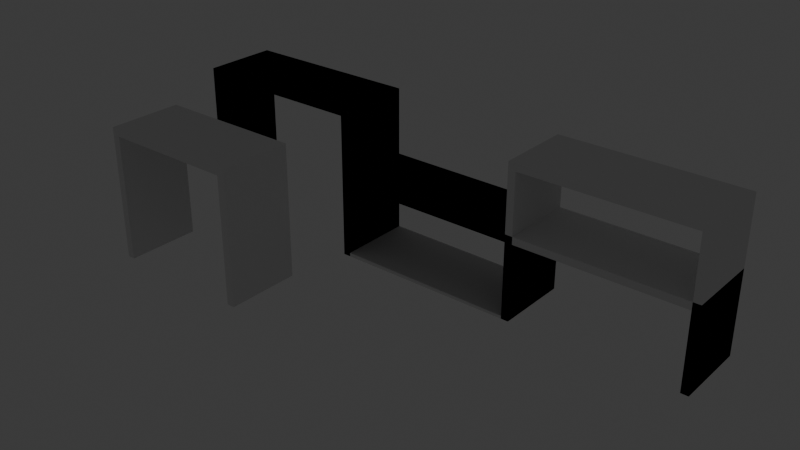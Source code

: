 # Source: estanteria3.blend  (saved by Blender 4.2.66; exported with 4.5.12 LTS)
import bpy
from mathutils import Matrix  # noqa: F401  (used for matrix-valued properties, if any)

bpy.ops.wm.read_factory_settings(use_empty=True)
scene = bpy.context.scene
scene.name = 'Scene'

# ---- collections
col_collection = bpy.data.collections.new('Collection'); scene.collection.children.link(col_collection)

# ---- world
world_world = bpy.data.worlds.new('World'); scene.world = world_world
world_world.use_nodes = True; world_world.node_tree.nodes.clear()
_N = world_world.node_tree.nodes; _L = world_world.node_tree.links
n0 = _N.new('ShaderNodeOutputWorld'); n0.name = 'World Output'; n0.location = (300, 300)
n1 = _N.new('ShaderNodeBackground'); n1.name = 'Background'; n1.location = (10, 300)
n1.inputs[0].default_value = (0.05088, 0.05088, 0.05088, 1.0)
_L.new(n1.outputs[0], n0.inputs[0])
n0.is_active_output = True
world_world.color = (0.05088, 0.05088, 0.05088)
world_world.use_sun_shadow = False
world_world.sun_shadow_jitter_overblur = 0.0

# ---- lights
light_light = bpy.data.lights.new('Light', 'POINT')
light_light.transmission_factor = 0.0
light_light.use_soft_falloff = False
light_light.energy = 1000.0
light_light.shadow_soft_size = 0.1
light_light.shadow_maximum_resolution = 0.006
light_light.use_absolute_resolution = True

# ---- meshes
me_cube_001 = bpy.data.meshes.new('Cube.001')
me_cube_001.from_pydata([(0.0, 40.0, 0.5), (0.0, 40.0, 4.5), (0.0, 0.0, 0.5), (0.0, 0.0, 4.5), (0.0, 0.0, 0.5), (0.0, 40.0, 0.5), (0.0, 0.0, 4.5), (0.0, 40.0, 4.5), (-52.0, 40.0, 4.5), (-52.0, 0.0, 4.5), (-52.0, 40.0, 0.5), (-52.0, 0.0, 0.5), (-145.0, 40.0, 4.5), (-145.0, 0.0, 4.5), (-145.0, 40.0, 0.5), (-145.0, 0.0, 0.5), (-47.99, 40.0, 0.5), (-47.99, 40.0, 4.5), (-47.99, 0.0, 0.5), (-47.99, 0.0, 4.5), (-141.0, 0.0, 4.5), (-141.0, 0.0, 0.5), (-141.0, 40.0, 4.5), (-141.0, 40.0, 0.5), (-52.0, 40.0, -40.5), (-52.0, 0.0, -40.5), (-47.99, 40.0, -40.5), (-47.99, 0.0, -40.5), (-145.0, 40.0, -40.5), (-145.0, 0.0, -40.5), (-141.0, 40.0, -40.5), (-141.0, 0.0, -40.5), (-52.0, 40.0, 36.93), (-52.0, 0.0, 36.93), (-47.99, 0.0, 36.93), (-145.0, 40.0, 36.93), (-145.0, 0.0, 36.93), (-141.0, 0.0, 36.93), (-141.0, 40.0, 36.93), (-47.99, 40.0, 36.93), (-52.0, 40.0, 40.93), (-52.0, 0.0, 40.93), (-47.99, 0.0, 40.93), (-145.0, 40.0, 40.93), (-145.0, 0.0, 40.93), (-141.0, 0.0, 40.93), (-141.0, 40.0, 40.93), (-47.99, 40.0, 40.93), (52.0, 40.0, 4.5), (52.0, 0.0, 4.5), (52.0, 40.0, 0.5), (52.0, 0.0, 0.5), (145.0, 40.0, 4.5), (145.0, 0.0, 4.5), (145.0, 40.0, 0.5), (145.0, 0.0, 0.5), (47.99, 40.0, 0.5), (47.99, 40.0, 4.5), (47.99, 0.0, 0.5), (47.99, 0.0, 4.5), (141.0, 0.0, 4.5), (141.0, 0.0, 0.5), (141.0, 40.0, 4.5), (141.0, 40.0, 0.5), (52.0, 40.0, -40.5), (52.0, 0.0, -40.5), (47.99, 40.0, -40.5), (47.99, 0.0, -40.5), (145.0, 40.0, -40.5), (145.0, 0.0, -40.5), (141.0, 40.0, -40.5), (141.0, 0.0, -40.5), (-52.0, 0.0, -38.5), (-47.99, 0.0, -38.5), (-47.99, 40.0, -38.5), (-52.0, 40.0, -38.5), (52.0, 0.0, -38.93), (47.99, 0.0, -38.93), (47.99, 40.0, -38.93), (52.0, 40.0, -38.93)], [], [(6, 4, 5, 7), (3, 2, 0, 1), (21, 20, 13, 15), (17, 16, 10, 8), (73, 72, 25, 27), (18, 19, 9, 11), (17, 8, 32, 39), (13, 12, 14, 15), (9, 19, 34, 33), (22, 23, 14, 12), (23, 21, 31, 30), (3, 1, 17, 19), (2, 3, 19, 18), (0, 2, 18, 16), (1, 0, 16, 17), (26, 27, 25, 24), (30, 31, 29, 28), (14, 23, 30, 28), (75, 74, 26, 24), (27, 26, 66, 67), (15, 14, 28, 29), (21, 15, 29, 31), (72, 75, 24, 25), (21, 23, 22, 20), (39, 32, 40, 47), (46, 40, 32, 38), (13, 20, 37, 36), (19, 17, 39, 34), (12, 13, 36, 35), (20, 22, 38, 37), (22, 12, 35, 38), (8, 9, 33, 32), (42, 47, 40, 41), (45, 46, 43, 44), (36, 37, 45, 44), (33, 34, 42, 41), (34, 39, 47, 42), (38, 35, 43, 46), (35, 36, 44, 43), (33, 37, 38, 32), (37, 33, 41, 45), (41, 40, 46, 45), (9, 8, 10, 11), (61, 55, 53, 60), (57, 48, 50, 56), (77, 67, 65, 76), (58, 51, 49, 59), (53, 55, 54, 52), (62, 52, 54, 63), (63, 70, 71, 61), (3, 59, 57, 1), (2, 58, 59, 3), (0, 56, 58, 2), (1, 57, 56, 0), (66, 64, 65, 67), (70, 68, 69, 71), (54, 68, 70, 63), (79, 64, 66, 78), (55, 69, 68, 54), (61, 71, 69, 55), (76, 65, 64, 79), (63, 50, 48, 62), (59, 49, 48, 57), (51, 61, 60, 49), (62, 48, 49, 60), (52, 62, 60, 53), (63, 61, 51, 50), (11, 10, 75, 72), (16, 18, 73, 74), (10, 16, 74, 75), (18, 11, 72, 73), (51, 76, 79, 50), (56, 78, 77, 58), (50, 79, 78, 56), (58, 77, 76, 51), (74, 73, 77, 78), (26, 74, 78, 66), (73, 27, 67, 77)])
_uv = me_cube_001.uv_layers.new(name='UVMap')
_uv.uv.foreach_set('vector', [0.0, 0.0, 0.0, 0.0, 0.0, 0.0, 0.0, 0.0, 0.0, 0.0, 0.0, 0.0, 0.0, 0.0, 0.0, 0.0, 0.0, 0.0, 0.0, 0.0, 0.0, 0.0, 0.0, 0.0, 0.0, 0.0, 0.0, 0.0, 0.0, 0.0, 0.0, 0.0, 0.0, 0.0, 0.0, 0.0, 0.0, 0.0, 0.0, 0.0, 0.0, 0.0, 0.0, 0.0, 0.0, 0.0, 0.0, 0.0, 0.0, 0.0, 0.0, 0.0, 0.0, 0.0, 0.0, 0.0, 0.0, 0.0, 0.0, 0.0, 0.0, 0.0, 0.0, 0.0, 0.0, 0.0, 0.0, 0.0, 0.0, 0.0, 0.0, 0.0, 0.0, 0.0, 0.0, 0.0, 0.0, 0.0, 0.0, 0.0, 0.0, 0.0, 0.0, 0.0, 0.0, 0.0, 0.0, 0.0, 0.0, 0.0, 0.0, 0.0, 0.0, 0.0, 0.0, 0.0, 0.0, 0.0, 0.0, 0.0, 0.0, 0.0, 0.0, 0.0, 0.0, 0.0, 0.0, 0.0, 0.0, 0.0, 0.0, 0.0, 0.0, 0.0, 0.0, 0.0, 0.0, 0.0, 0.0, 0.0, 0.0, 0.0, 0.0, 0.0, 0.0, 0.0, 0.0, 0.0, 0.0, 0.0, 0.0, 0.0, 0.0, 0.0, 0.0, 0.0, 0.0, 0.0, 0.0, 0.0, 0.0, 0.0, 0.0, 0.0, 0.0, 0.0, 0.0, 0.0, 0.0, 0.0, 0.0, 0.0, 0.0, 0.0, 0.0, 0.0, 0.0, 0.0, 0.0, 0.0, 0.0, 0.0, 0.0, 0.0, 0.0, 0.0, 0.0, 0.0, 0.0, 0.0, 0.0, 0.0, 0.0, 0.0, 0.0, 0.0, 0.0, 0.0, 0.0, 0.0, 0.0, 0.0, 0.0, 0.0, 0.0, 0.0, 0.0, 0.0, 0.0, 0.0, 0.0, 0.0, 0.0, 0.0, 0.0, 0.0, 0.0, 0.0, 0.0, 0.0, 0.0, 0.0, 0.0, 0.0, 0.0, 0.0, 0.0, 0.0, 0.0, 0.0, 0.0, 0.0, 0.0, 0.0, 0.0, 0.0, 0.0, 0.0, 0.0, 0.0, 0.0, 0.0, 0.0, 0.0, 0.0, 0.0, 0.0, 0.0, 0.0, 0.0, 0.0, 0.0, 0.0, 0.0, 0.0, 0.0, 0.0, 0.0, 0.0, 0.0, 0.0, 0.0, 0.0, 0.0, 0.0, 0.0, 0.0, 0.0, 0.0, 0.0, 0.0, 0.0, 0.0, 0.0, 0.0, 0.0, 0.0, 0.0, 0.0, 0.0, 0.0, 0.0, 0.0, 0.0, 0.0, 0.0, 0.0, 0.0, 0.0, 0.0, 0.0, 0.0, 0.0, 0.0, 0.0, 0.0, 0.0, 0.0, 0.0, 0.0, 0.0, 0.0, 0.0, 0.0, 0.0, 0.0, 0.0, 0.0, 0.0, 0.0, 0.0, 0.0, 0.0, 0.0, 0.0, 0.0, 0.0, 0.0, 0.0, 0.0, 0.0, 0.0, 0.0, 0.0, 0.0, 0.0, 0.0, 0.0, 0.0, 0.0, 0.0, 0.0, 0.0, 0.0, 0.0, 0.0, 0.0, 0.0, 0.0, 0.0, 0.0, 0.0, 0.0, 0.0, 0.0, 0.0, 0.0, 0.0, 0.0, 0.0, 0.0, 0.0, 0.0, 0.0, 0.0, 0.0, 0.0, 0.0, 0.0, 0.0, 0.0, 0.0, 0.0, 0.0, 0.0, 0.0, 0.0, 0.0, 0.0, 0.0, 0.0, 0.0, 0.0, 0.0, 0.0, 0.0, 0.0, 0.0, 0.0, 0.0, 0.0, 0.0, 0.0, 0.0, 0.0, 0.0, 0.0, 0.0, 0.0, 0.0, 0.0, 0.0, 0.0, 0.0, 0.0, 0.0, 0.0, 0.0, 0.0, 0.0, 0.0, 0.0, 0.0, 0.0, 0.0, 0.0, 0.0, 0.0, 0.0, 0.0, 0.0, 0.0, 0.0, 0.0, 0.0, 0.0, 0.0, 0.0, 0.0, 0.0, 0.0, 0.0, 0.0, 0.0, 0.0, 0.0, 0.0, 0.0, 0.0, 0.0, 0.0, 0.0, 0.0, 0.0, 0.0, 0.0, 0.0, 0.0, 0.0, 0.0, 0.0, 0.0, 0.0, 0.0, 0.0, 0.0, 0.0, 0.0, 0.0, 0.0, 0.0, 0.0, 0.0, 0.0, 0.0, 0.0, 0.0, 0.0, 0.0, 0.0, 0.0, 0.0, 0.0, 0.0, 0.0, 0.0, 0.0, 0.0, 0.0, 0.0, 0.0, 0.0, 0.0, 0.0, 0.0, 0.0, 0.0, 0.0, 0.0, 0.0, 0.0, 0.0, 0.0, 0.0, 0.0, 0.0, 0.0, 0.0, 0.0, 0.0, 0.0, 0.0, 0.0, 0.0, 0.0, 0.0, 0.0, 0.0, 0.0, 0.0, 0.0, 0.0, 0.0, 0.0, 0.0, 0.0, 0.0, 0.0, 0.0, 0.0, 0.0, 0.0, 0.0, 0.0, 0.0, 0.0, 0.0, 0.0, 0.0, 0.0, 0.0, 0.0, 0.0, 0.0, 0.0, 0.0, 0.0, 0.0, 0.0, 0.0, 0.0, 0.0, 0.0, 0.0, 0.0, 0.0, 0.0, 0.0, 0.0, 0.0, 0.0, 0.0, 0.0, 0.0, 0.0, 0.0, 0.0, 0.0, 0.0, 0.0, 0.0, 0.0, 0.0, 0.0, 0.0, 0.0, 0.0, 0.0, 0.0, 0.0, 0.0, 0.0, 0.0, 0.0, 0.0, 0.0, 0.0, 0.0, 0.0, 0.0, 0.0, 0.0, 0.0, 0.0, 0.0, 0.0, 0.0, 0.0, 0.0, 0.0, 0.0, 0.0, 0.0, 0.0, 0.0, 0.0, 0.0, 0.0, 0.0, 0.0, 0.0, 0.0, 0.0, 0.0, 0.0, 0.0, 0.0, 0.0, 0.0, 0.0, 0.0, 0.0, 0.0, 0.0, 0.0, 0.0, 0.0, 0.0, 0.0, 0.0, 0.0, 0.0, 0.0, 0.0, 0.0, 0.0, 0.0, 0.0, 0.0, 0.0, 0.0, 0.0, 0.0, 0.0, 0.0, 0.0, 0.0, 0.0, 0.0, 0.0, 0.0, 0.0, 0.0, 0.0, 0.0, 0.0, 0.0, 0.0, 0.0, 0.0, 0.0, 0.0, 0.0, 0.0])
me_cube_001.update()
me_cube_002 = bpy.data.meshes.new('Cube.002')
me_cube_002.from_pydata([(0.0, 40.0, 0.5), (0.0, 40.0, 4.5), (0.0, 0.0, 0.5), (0.0, 0.0, 4.5), (0.0, 0.0, 0.5), (0.0, 40.0, 0.5), (0.0, 0.0, 4.5), (0.0, 40.0, 4.5), (-52.0, 40.0, 4.5), (-52.0, 0.0, 4.5), (-52.0, 40.0, 0.5), (-52.0, 0.0, 0.5), (-145.0, 40.0, 4.5), (-145.0, 0.0, 4.5), (-145.0, 40.0, 0.5), (-145.0, 0.0, 0.5), (-47.99, 40.0, 0.5), (-47.99, 40.0, 4.5), (-47.99, 0.0, 0.5), (-47.99, 0.0, 4.5), (-141.0, 0.0, 4.5), (-141.0, 0.0, 0.5), (-141.0, 40.0, 4.5), (-141.0, 40.0, 0.5), (-52.0, 40.0, -40.5), (-52.0, 0.0, -40.5), (-47.99, 40.0, -40.5), (-47.99, 0.0, -40.5), (-145.0, 40.0, -40.5), (-145.0, 0.0, -40.5), (-141.0, 40.0, -40.5), (-141.0, 0.0, -40.5), (-52.0, 40.0, 36.93), (-52.0, 0.0, 36.93), (-47.99, 0.0, 36.93), (-145.0, 40.0, 36.93), (-145.0, 0.0, 36.93), (-141.0, 0.0, 36.93), (-141.0, 40.0, 36.93), (-47.99, 40.0, 36.93), (-52.0, 40.0, 40.93), (-52.0, 0.0, 40.93), (-47.99, 0.0, 40.93), (-145.0, 40.0, 40.93), (-145.0, 0.0, 40.93), (-141.0, 0.0, 40.93), (-141.0, 40.0, 40.93), (-47.99, 40.0, 40.93)], [], [(6, 4, 5, 7), (3, 2, 0, 1), (21, 20, 13, 15), (17, 16, 10, 8), (18, 11, 25, 27), (18, 19, 9, 11), (17, 8, 32, 39), (13, 12, 14, 15), (9, 19, 34, 33), (22, 23, 14, 12), (23, 21, 31, 30), (3, 1, 17, 19), (2, 3, 19, 18), (0, 2, 18, 16), (1, 0, 16, 17), (26, 27, 25, 24), (30, 31, 29, 28), (14, 23, 30, 28), (10, 16, 26, 24), (16, 18, 27, 26), (15, 14, 28, 29), (21, 15, 29, 31), (11, 10, 24, 25), (21, 23, 22, 20), (39, 32, 40, 47), (46, 40, 32, 38), (13, 20, 37, 36), (19, 17, 39, 34), (12, 13, 36, 35), (20, 22, 38, 37), (22, 12, 35, 38), (8, 9, 33, 32), (42, 47, 40, 41), (45, 46, 43, 44), (36, 37, 45, 44), (33, 34, 42, 41), (34, 39, 47, 42), (38, 35, 43, 46), (35, 36, 44, 43), (33, 37, 38, 32), (37, 33, 41, 45), (41, 40, 46, 45), (9, 8, 10, 11)])
_uv = me_cube_002.uv_layers.new(name='UVMap')
_uv.uv.foreach_set('vector', [0.0, 0.0, 0.0, 0.0, 0.0, 0.0, 0.0, 0.0, 0.0, 0.0, 0.0, 0.0, 0.0, 0.0, 0.0, 0.0, 0.0, 0.0, 0.0, 0.0, 0.0, 0.0, 0.0, 0.0, 0.0, 0.0, 0.0, 0.0, 0.0, 0.0, 0.0, 0.0, 0.0, 0.0, 0.0, 0.0, 0.0, 0.0, 0.0, 0.0, 0.0, 0.0, 0.0, 0.0, 0.0, 0.0, 0.0, 0.0, 0.0, 0.0, 0.0, 0.0, 0.0, 0.0, 0.0, 0.0, 0.0, 0.0, 0.0, 0.0, 0.0, 0.0, 0.0, 0.0, 0.0, 0.0, 0.0, 0.0, 0.0, 0.0, 0.0, 0.0, 0.0, 0.0, 0.0, 0.0, 0.0, 0.0, 0.0, 0.0, 0.0, 0.0, 0.0, 0.0, 0.0, 0.0, 0.0, 0.0, 0.0, 0.0, 0.0, 0.0, 0.0, 0.0, 0.0, 0.0, 0.0, 0.0, 0.0, 0.0, 0.0, 0.0, 0.0, 0.0, 0.0, 0.0, 0.0, 0.0, 0.0, 0.0, 0.0, 0.0, 0.0, 0.0, 0.0, 0.0, 0.0, 0.0, 0.0, 0.0, 0.0, 0.0, 0.0, 0.0, 0.0, 0.0, 0.0, 0.0, 0.0, 0.0, 0.0, 0.0, 0.0, 0.0, 0.0, 0.0, 0.0, 0.0, 0.0, 0.0, 0.0, 0.0, 0.0, 0.0, 0.0, 0.0, 0.0, 0.0, 0.0, 0.0, 0.0, 0.0, 0.0, 0.0, 0.0, 0.0, 0.0, 0.0, 0.0, 0.0, 0.0, 0.0, 0.0, 0.0, 0.0, 0.0, 0.0, 0.0, 0.0, 0.0, 0.0, 0.0, 0.0, 0.0, 0.0, 0.0, 0.0, 0.0, 0.0, 0.0, 0.0, 0.0, 0.0, 0.0, 0.0, 0.0, 0.0, 0.0, 0.0, 0.0, 0.0, 0.0, 0.0, 0.0, 0.0, 0.0, 0.0, 0.0, 0.0, 0.0, 0.0, 0.0, 0.0, 0.0, 0.0, 0.0, 0.0, 0.0, 0.0, 0.0, 0.0, 0.0, 0.0, 0.0, 0.0, 0.0, 0.0, 0.0, 0.0, 0.0, 0.0, 0.0, 0.0, 0.0, 0.0, 0.0, 0.0, 0.0, 0.0, 0.0, 0.0, 0.0, 0.0, 0.0, 0.0, 0.0, 0.0, 0.0, 0.0, 0.0, 0.0, 0.0, 0.0, 0.0, 0.0, 0.0, 0.0, 0.0, 0.0, 0.0, 0.0, 0.0, 0.0, 0.0, 0.0, 0.0, 0.0, 0.0, 0.0, 0.0, 0.0, 0.0, 0.0, 0.0, 0.0, 0.0, 0.0, 0.0, 0.0, 0.0, 0.0, 0.0, 0.0, 0.0, 0.0, 0.0, 0.0, 0.0, 0.0, 0.0, 0.0, 0.0, 0.0, 0.0, 0.0, 0.0, 0.0, 0.0, 0.0, 0.0, 0.0, 0.0, 0.0, 0.0, 0.0, 0.0, 0.0, 0.0, 0.0, 0.0, 0.0, 0.0, 0.0, 0.0, 0.0, 0.0, 0.0, 0.0, 0.0, 0.0, 0.0, 0.0, 0.0, 0.0, 0.0, 0.0, 0.0, 0.0, 0.0, 0.0, 0.0, 0.0, 0.0, 0.0, 0.0, 0.0, 0.0, 0.0, 0.0, 0.0, 0.0, 0.0, 0.0, 0.0, 0.0, 0.0, 0.0, 0.0, 0.0, 0.0, 0.0, 0.0, 0.0, 0.0])
me_cube_002.update()
me_cube_003 = bpy.data.meshes.new('Cube.003')
me_cube_003.from_pydata([(-52.0, 40.0, 31.93), (-52.0, 0.0, 31.93), (-132.0, 0.0, 31.93), (-132.0, 40.0, 31.93), (-132.0, 0.0, 27.93), (-132.0, 40.0, 27.93), (-52.0, 0.0, 27.93), (-52.0, 40.0, 27.93), (-56.17, 40.0, 31.93), (-127.9, 40.0, 31.93), (-56.17, 0.0, 31.93), (-127.9, 0.0, 31.93), (-127.9, 40.0, 27.93), (-127.9, 0.0, 27.93), (-56.17, 40.0, 27.93), (-56.17, 0.0, 27.93), (-52.0, 40.0, -40.48), (-56.17, 40.0, -40.48), (-127.9, 0.0, -40.48), (-132.0, 0.0, -40.48), (-127.9, 40.0, -40.48), (-132.0, 40.0, -40.48), (-52.0, 0.0, -40.48), (-56.17, 0.0, -40.48)], [], [(4, 5, 21, 19), (12, 13, 18, 20), (11, 9, 3, 2), (1, 0, 8, 10), (10, 8, 9, 11), (15, 13, 12, 14), (8, 0, 7, 14), (3, 9, 12, 5), (10, 11, 13, 15), (9, 8, 14, 12), (0, 1, 6, 7), (11, 2, 4, 13), (1, 10, 15, 6), (2, 3, 5, 4), (22, 23, 17, 16), (18, 19, 21, 20), (13, 4, 19, 18), (7, 6, 22, 16), (15, 14, 17, 23), (5, 12, 20, 21), (6, 15, 23, 22), (14, 7, 16, 17)])
_uv = me_cube_003.uv_layers.new(name='UVMap')
_uv.uv.foreach_set('vector', [0.0, 0.0, 0.0, 0.0, 0.0, 0.0, 0.0, 0.0, 0.0, 0.0, 0.0, 0.0, 0.0, 0.0, 0.0, 0.0, 0.0, 0.0, 0.0, 0.0, 0.0, 0.0, 0.0, 0.0, 0.0, 0.0, 0.0, 0.0, 0.0, 0.0, 0.0, 0.0, 0.0, 0.0, 0.0, 0.0, 0.0, 0.0, 0.0, 0.0, 0.0, 0.0, 0.0, 0.0, 0.0, 0.0, 0.0, 0.0, 0.0, 0.0, 0.0, 0.0, 0.0, 0.0, 0.0, 0.0, 0.0, 0.0, 0.0, 0.0, 0.0, 0.0, 0.0, 0.0, 0.0, 0.0, 0.0, 0.0, 0.0, 0.0, 0.0, 0.0, 0.0, 0.0, 0.0, 0.0, 0.0, 0.0, 0.0, 0.0, 0.0, 0.0, 0.0, 0.0, 0.0, 0.0, 0.0, 0.0, 0.0, 0.0, 0.0, 0.0, 0.0, 0.0, 0.0, 0.0, 0.0, 0.0, 0.0, 0.0, 0.0, 0.0, 0.0, 0.0, 0.0, 0.0, 0.0, 0.0, 0.0, 0.0, 0.0, 0.0, 0.0, 0.0, 0.0, 0.0, 0.0, 0.0, 0.0, 0.0, 0.0, 0.0, 0.0, 0.0, 0.0, 0.0, 0.0, 0.0, 0.0, 0.0, 0.0, 0.0, 0.0, 0.0, 0.0, 0.0, 0.0, 0.0, 0.0, 0.0, 0.0, 0.0, 0.0, 0.0, 0.0, 0.0, 0.0, 0.0, 0.0, 0.0, 0.0, 0.0, 0.0, 0.0, 0.0, 0.0, 0.0, 0.0, 0.0, 0.0, 0.0, 0.0, 0.0, 0.0, 0.0, 0.0, 0.0, 0.0, 0.0, 0.0, 0.0, 0.0, 0.0, 0.0, 0.0, 0.0])
me_cube_003.update()

# ---- objects
ob_light = bpy.data.objects.new('Light', light_light)
ob_cube = bpy.data.objects.new('Cube', me_cube_001)
ob_cube_001 = bpy.data.objects.new('Cube.001', me_cube_002)
ob_cube_002 = bpy.data.objects.new('Cube.002', me_cube_003)

# ---- transforms, parenting, visibility, modifiers, constraints
ob_light.location = (4.076, 1.005, 5.904)
ob_light.rotation_euler = (0.6503, 0.05522, 1.866)
ob_light.lock_rotations_4d = False
ob_light.empty_display_type = 'ARROWS'
ob_light.color = (0.0, 0.0, 0.0, 0.0)
ob_light.lineart.crease_threshold = 0.0
ob_cube.location = (0.0, 0.0, 0.0)
ob_cube_001.location = (0.0, 0.0, 0.0)
_m = ob_cube_001.modifiers.new('Mirror', 'MIRROR')
_m.use_clip = True
ob_cube_002.location = (-4.766, -73.8, 0.0)

# ---- collection membership
col_collection.objects.link(ob_light)
col_collection.objects.link(ob_cube)
col_collection.objects.link(ob_cube_001)
col_collection.objects.link(ob_cube_002)

# ---- scene / render settings (as saved in the file)
scene.frame_start = 1; scene.frame_end = 250; scene.frame_set(1)
scene.render.engine = 'BLENDER_EEVEE_NEXT'
scene.unit_settings.scale_length = 0.01
bpy.context.view_layer.update()

# ---- added for rendering (the .blend has no active camera): camera
cam_auto = bpy.data.cameras.new('AutoCamera')
cam_auto.lens = 50.0
cam_auto.sensor_width = 36.0
cam_auto.clip_end = 5228.46
ob_auto_camera = bpy.data.objects.new('AutoCamera', cam_auto)
scene.collection.objects.link(ob_auto_camera)
ob_auto_camera.location = (297.919, -374.404, 238.551)
ob_auto_camera.rotation_euler = (1.09748, -7.21219e-08, 0.694738)
scene.camera = ob_auto_camera
bpy.context.view_layer.update()
